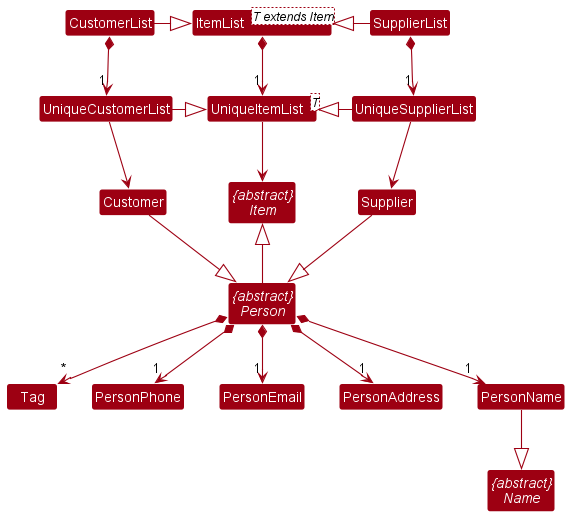

The diagram above was rendered by PlantUML. Its source (embedded in the PNG):
@startuml
!include style.puml
skinparam arrowThickness 1.1
skinparam arrowColor MODEL_COLOR
skinparam classBackgroundColor MODEL_COLOR
skinparam groupInheritance 1

Abstract Class "{abstract}\nItem" as Item
Abstract Class "{abstract}\nPerson" as Person
Class Supplier
Class Customer
Abstract Class "{abstract}\nName" as Name

together{
Class PersonName
Class PersonAddress
Class PersonEmail
Class PersonPhone
Class Tag
}

Class ItemList<T extends Item>
Class UniqueItemList<T>

ItemList *--> "1" UniqueItemList
UniqueItemList --> Item

SupplierList *--> "1" UniqueSupplierList
UniqueSupplierList --> Supplier
SupplierList --l|> ItemList
UniqueSupplierList --l|> UniqueItemList
CustomerList *--d> "1" UniqueCustomerList
UniqueCustomerList --d> Customer
CustomerList --r|> ItemList
UniqueCustomerList --r|> UniqueItemList

Person *--> "1" PersonName
Person *--> "1" PersonPhone
Person *--> "1" PersonEmail
Person *--> "1" PersonAddress
Person *--> "*" Tag
Person --u|> Item

Supplier --|> Person
Customer --|> Person

PersonName --|> Name

@enduml